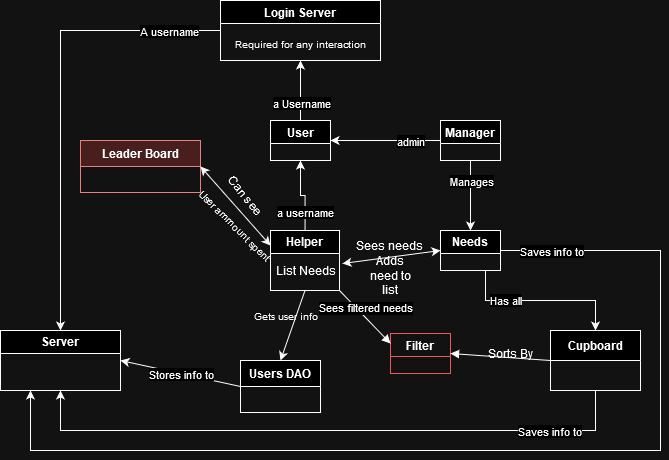

The diagram above was exported from draw.io. Its source (the exported page's mxGraphModel, read from the mxfile embedded in the PNG):
<mxGraphModel dx="2049" dy="1066" grid="1" gridSize="10" guides="1" tooltips="1" connect="1" arrows="1" fold="1" page="1" pageScale="1" pageWidth="850" pageHeight="1100" math="0" shadow="0">
  <root>
    <mxCell id="0" />
    <mxCell id="1" parent="0" />
    <mxCell id="wfkhbXaHAgeHoEbrVYCE-18" style="edgeStyle=orthogonalEdgeStyle;rounded=0;orthogonalLoop=1;jettySize=auto;html=1;exitX=0.5;exitY=0;exitDx=0;exitDy=0;entryX=0.5;entryY=1;entryDx=0;entryDy=0;" parent="1" source="wfkhbXaHAgeHoEbrVYCE-1" target="wfkhbXaHAgeHoEbrVYCE-5" edge="1">
      <mxGeometry relative="1" as="geometry" />
    </mxCell>
    <mxCell id="wfkhbXaHAgeHoEbrVYCE-19" value="a Username" style="edgeLabel;html=1;align=center;verticalAlign=middle;resizable=0;points=[];" parent="wfkhbXaHAgeHoEbrVYCE-18" vertex="1" connectable="0">
      <mxGeometry x="-0.7451" y="-4" relative="1" as="geometry">
        <mxPoint x="-4" y="-11" as="offset" />
      </mxGeometry>
    </mxCell>
    <mxCell id="wfkhbXaHAgeHoEbrVYCE-23" style="edgeStyle=orthogonalEdgeStyle;rounded=0;orthogonalLoop=1;jettySize=auto;html=1;exitX=0;exitY=0.5;exitDx=0;exitDy=0;entryX=1;entryY=0.5;entryDx=0;entryDy=0;" parent="1" source="wfkhbXaHAgeHoEbrVYCE-10" target="wfkhbXaHAgeHoEbrVYCE-1" edge="1">
      <mxGeometry relative="1" as="geometry" />
    </mxCell>
    <mxCell id="wfkhbXaHAgeHoEbrVYCE-24" value="admin" style="edgeLabel;html=1;align=center;verticalAlign=middle;resizable=0;points=[];" parent="wfkhbXaHAgeHoEbrVYCE-23" vertex="1" connectable="0">
      <mxGeometry x="-0.4398" y="-1" relative="1" as="geometry">
        <mxPoint x="1" y="1" as="offset" />
      </mxGeometry>
    </mxCell>
    <mxCell id="wfkhbXaHAgeHoEbrVYCE-1" value="User" style="swimlane;whiteSpace=wrap;html=1;" parent="1" vertex="1">
      <mxGeometry x="440" y="400" width="60" height="40" as="geometry">
        <mxRectangle x="140" y="390" width="80" height="30" as="alternateBounds" />
      </mxGeometry>
    </mxCell>
    <mxCell id="wfkhbXaHAgeHoEbrVYCE-53" style="edgeStyle=orthogonalEdgeStyle;rounded=0;orthogonalLoop=1;jettySize=auto;html=1;entryX=0.5;entryY=0;entryDx=0;entryDy=0;" parent="1" source="wfkhbXaHAgeHoEbrVYCE-5" target="wfkhbXaHAgeHoEbrVYCE-25" edge="1">
      <mxGeometry relative="1" as="geometry" />
    </mxCell>
    <mxCell id="wfkhbXaHAgeHoEbrVYCE-54" value="A username" style="edgeLabel;html=1;align=center;verticalAlign=middle;resizable=0;points=[];" parent="wfkhbXaHAgeHoEbrVYCE-53" vertex="1" connectable="0">
      <mxGeometry x="-0.7766" y="-2" relative="1" as="geometry">
        <mxPoint y="2" as="offset" />
      </mxGeometry>
    </mxCell>
    <mxCell id="wfkhbXaHAgeHoEbrVYCE-5" value="Login Server" style="swimlane;whiteSpace=wrap;html=1;" parent="1" vertex="1">
      <mxGeometry x="390" y="280" width="160" height="60" as="geometry" />
    </mxCell>
    <mxCell id="wfkhbXaHAgeHoEbrVYCE-20" value="&lt;font style=&quot;font-size: 10px;&quot;&gt;Required for any interaction&lt;/font&gt;" style="text;html=1;align=center;verticalAlign=middle;resizable=0;points=[];autosize=1;strokeColor=none;fillColor=none;" parent="wfkhbXaHAgeHoEbrVYCE-5" vertex="1">
      <mxGeometry x="5" y="28" width="150" height="30" as="geometry" />
    </mxCell>
    <mxCell id="wfkhbXaHAgeHoEbrVYCE-10" value="Manager" style="swimlane;whiteSpace=wrap;html=1;" parent="1" vertex="1">
      <mxGeometry x="610" y="400" width="60" height="40" as="geometry" />
    </mxCell>
    <mxCell id="wfkhbXaHAgeHoEbrVYCE-13" value="" style="edgeStyle=orthogonalEdgeStyle;rounded=0;orthogonalLoop=1;jettySize=auto;html=1;exitX=0.5;exitY=1;exitDx=0;exitDy=0;" parent="1" source="wfkhbXaHAgeHoEbrVYCE-10" target="wfkhbXaHAgeHoEbrVYCE-12" edge="1">
      <mxGeometry relative="1" as="geometry" />
    </mxCell>
    <mxCell id="wfkhbXaHAgeHoEbrVYCE-14" value="Manages" style="edgeLabel;html=1;align=center;verticalAlign=middle;resizable=0;points=[];" parent="wfkhbXaHAgeHoEbrVYCE-13" vertex="1" connectable="0">
      <mxGeometry x="0.1448" y="2" relative="1" as="geometry">
        <mxPoint x="-2" y="-20" as="offset" />
      </mxGeometry>
    </mxCell>
    <mxCell id="wfkhbXaHAgeHoEbrVYCE-43" style="edgeStyle=orthogonalEdgeStyle;rounded=0;orthogonalLoop=1;jettySize=auto;html=1;exitX=0.75;exitY=1;exitDx=0;exitDy=0;entryX=0.5;entryY=0;entryDx=0;entryDy=0;" parent="1" source="wfkhbXaHAgeHoEbrVYCE-12" target="wfkhbXaHAgeHoEbrVYCE-42" edge="1">
      <mxGeometry relative="1" as="geometry">
        <mxPoint x="750" y="600" as="targetPoint" />
        <Array as="points">
          <mxPoint x="655" y="580" />
          <mxPoint x="765" y="580" />
        </Array>
      </mxGeometry>
    </mxCell>
    <mxCell id="wfkhbXaHAgeHoEbrVYCE-51" value="Has all" style="edgeLabel;html=1;align=center;verticalAlign=middle;resizable=0;points=[];" parent="wfkhbXaHAgeHoEbrVYCE-43" vertex="1" connectable="0">
      <mxGeometry x="-0.5302" y="1" relative="1" as="geometry">
        <mxPoint x="9" as="offset" />
      </mxGeometry>
    </mxCell>
    <mxCell id="wfkhbXaHAgeHoEbrVYCE-59" style="edgeStyle=orthogonalEdgeStyle;rounded=0;orthogonalLoop=1;jettySize=auto;html=1;exitX=1;exitY=0.5;exitDx=0;exitDy=0;entryX=0.25;entryY=1;entryDx=0;entryDy=0;" parent="1" source="wfkhbXaHAgeHoEbrVYCE-12" target="wfkhbXaHAgeHoEbrVYCE-25" edge="1">
      <mxGeometry relative="1" as="geometry">
        <mxPoint x="280" y="660" as="targetPoint" />
        <Array as="points">
          <mxPoint x="830" y="530" />
          <mxPoint x="830" y="730" />
          <mxPoint x="200" y="730" />
        </Array>
      </mxGeometry>
    </mxCell>
    <mxCell id="wfkhbXaHAgeHoEbrVYCE-62" value="Saves info to" style="edgeLabel;html=1;align=center;verticalAlign=middle;resizable=0;points=[];" parent="wfkhbXaHAgeHoEbrVYCE-59" vertex="1" connectable="0">
      <mxGeometry x="-0.9542" y="-5" relative="1" as="geometry">
        <mxPoint x="26" y="-5" as="offset" />
      </mxGeometry>
    </mxCell>
    <mxCell id="wfkhbXaHAgeHoEbrVYCE-12" value="Needs" style="swimlane;whiteSpace=wrap;html=1;" parent="1" vertex="1">
      <mxGeometry x="610" y="510" width="60" height="40" as="geometry" />
    </mxCell>
    <mxCell id="wfkhbXaHAgeHoEbrVYCE-25" value="Server" style="swimlane;whiteSpace=wrap;html=1;" parent="1" vertex="1">
      <mxGeometry x="170" y="610" width="120" height="60" as="geometry">
        <mxRectangle x="310" y="280" width="90" height="30" as="alternateBounds" />
      </mxGeometry>
    </mxCell>
    <mxCell id="wfkhbXaHAgeHoEbrVYCE-30" style="edgeStyle=orthogonalEdgeStyle;rounded=0;orthogonalLoop=1;jettySize=auto;html=1;entryX=0.5;entryY=1;entryDx=0;entryDy=0;" parent="1" source="wfkhbXaHAgeHoEbrVYCE-29" target="wfkhbXaHAgeHoEbrVYCE-1" edge="1">
      <mxGeometry relative="1" as="geometry" />
    </mxCell>
    <mxCell id="wfkhbXaHAgeHoEbrVYCE-31" value="a username" style="edgeLabel;html=1;align=center;verticalAlign=middle;resizable=0;points=[];" parent="wfkhbXaHAgeHoEbrVYCE-30" vertex="1" connectable="0">
      <mxGeometry x="-0.5113" y="-2" relative="1" as="geometry">
        <mxPoint x="-2" as="offset" />
      </mxGeometry>
    </mxCell>
    <mxCell id="wfkhbXaHAgeHoEbrVYCE-29" value="Helper" style="swimlane;whiteSpace=wrap;html=1;" parent="1" vertex="1">
      <mxGeometry x="440" y="510" width="69" height="60" as="geometry">
        <mxRectangle x="140" y="390" width="80" height="30" as="alternateBounds" />
      </mxGeometry>
    </mxCell>
    <mxCell id="0Ag5y80IEYXv3vPyTe-7-2" value="List Needs" style="text;html=1;align=center;verticalAlign=middle;resizable=0;points=[];autosize=1;strokeColor=none;fillColor=none;" parent="wfkhbXaHAgeHoEbrVYCE-29" vertex="1">
      <mxGeometry x="-5.5" y="25" width="80" height="30" as="geometry" />
    </mxCell>
    <mxCell id="wfkhbXaHAgeHoEbrVYCE-56" style="edgeStyle=orthogonalEdgeStyle;rounded=0;orthogonalLoop=1;jettySize=auto;html=1;entryX=0.5;entryY=1;entryDx=0;entryDy=0;" parent="1" source="wfkhbXaHAgeHoEbrVYCE-42" target="wfkhbXaHAgeHoEbrVYCE-25" edge="1">
      <mxGeometry relative="1" as="geometry">
        <mxPoint x="300" y="700" as="targetPoint" />
        <Array as="points">
          <mxPoint x="765" y="710" />
          <mxPoint x="230" y="710" />
        </Array>
      </mxGeometry>
    </mxCell>
    <mxCell id="wfkhbXaHAgeHoEbrVYCE-58" value="Saves info to" style="edgeLabel;html=1;align=center;verticalAlign=middle;resizable=0;points=[];" parent="wfkhbXaHAgeHoEbrVYCE-56" vertex="1" connectable="0">
      <mxGeometry x="-0.5287" relative="1" as="geometry">
        <mxPoint x="58" as="offset" />
      </mxGeometry>
    </mxCell>
    <mxCell id="wfkhbXaHAgeHoEbrVYCE-42" value="Cupboard" style="swimlane;whiteSpace=wrap;html=1;startSize=30;" parent="1" vertex="1">
      <mxGeometry x="720" y="610" width="90" height="60" as="geometry" />
    </mxCell>
    <mxCell id="Sj6vB83UWkghx0e7pSjm-13" value="Filter" style="swimlane;whiteSpace=wrap;html=1;fillColor=none;strokeColor=#FF6666;" parent="1" vertex="1">
      <mxGeometry x="560" y="613" width="60" height="40" as="geometry">
        <mxRectangle x="140" y="390" width="80" height="30" as="alternateBounds" />
      </mxGeometry>
    </mxCell>
    <mxCell id="0Ag5y80IEYXv3vPyTe-7-9" value="" style="endArrow=classic;startArrow=classic;html=1;rounded=0;exitX=0.969;exitY=0.267;exitDx=0;exitDy=0;exitPerimeter=0;entryX=0;entryY=0.5;entryDx=0;entryDy=0;" parent="1" source="0Ag5y80IEYXv3vPyTe-7-2" target="wfkhbXaHAgeHoEbrVYCE-12" edge="1">
      <mxGeometry width="50" height="50" relative="1" as="geometry">
        <mxPoint x="610" y="470" as="sourcePoint" />
        <mxPoint x="660" y="420" as="targetPoint" />
      </mxGeometry>
    </mxCell>
    <mxCell id="0Ag5y80IEYXv3vPyTe-7-10" value="Sees needs" style="text;html=1;align=center;verticalAlign=middle;whiteSpace=wrap;rounded=0;rotation=0;" parent="1" vertex="1">
      <mxGeometry x="509" y="510" width="100" height="30" as="geometry" />
    </mxCell>
    <mxCell id="0Ag5y80IEYXv3vPyTe-7-11" value="Adds need to list" style="text;html=1;align=center;verticalAlign=middle;whiteSpace=wrap;rounded=0;" parent="1" vertex="1">
      <mxGeometry x="530" y="540" width="60" height="30" as="geometry" />
    </mxCell>
    <mxCell id="0Ag5y80IEYXv3vPyTe-7-12" value="" style="html=1;verticalAlign=bottom;endArrow=block;curved=0;rounded=0;entryX=1;entryY=0.5;entryDx=0;entryDy=0;exitX=0;exitY=0.5;exitDx=0;exitDy=0;" parent="1" source="wfkhbXaHAgeHoEbrVYCE-42" target="Sj6vB83UWkghx0e7pSjm-13" edge="1">
      <mxGeometry width="80" relative="1" as="geometry">
        <mxPoint x="590" y="450" as="sourcePoint" />
        <mxPoint x="670" y="450" as="targetPoint" />
      </mxGeometry>
    </mxCell>
    <mxCell id="0Ag5y80IEYXv3vPyTe-7-13" value="Sorts By" style="text;html=1;align=center;verticalAlign=middle;resizable=0;points=[];autosize=1;strokeColor=none;fillColor=none;" parent="1" vertex="1">
      <mxGeometry x="645" y="618" width="70" height="30" as="geometry" />
    </mxCell>
    <mxCell id="0Ag5y80IEYXv3vPyTe-7-15" value="Sees filtered needs" style="html=1;verticalAlign=bottom;endArrow=block;curved=0;rounded=0;exitX=1;exitY=1;exitDx=0;exitDy=0;entryX=0;entryY=0.25;entryDx=0;entryDy=0;" parent="1" source="wfkhbXaHAgeHoEbrVYCE-29" target="Sj6vB83UWkghx0e7pSjm-13" edge="1">
      <mxGeometry width="80" relative="1" as="geometry">
        <mxPoint x="590" y="450" as="sourcePoint" />
        <mxPoint x="670" y="450" as="targetPoint" />
      </mxGeometry>
    </mxCell>
    <mxCell id="0Ag5y80IEYXv3vPyTe-7-17" value="Users DAO" style="swimlane;fontStyle=1;align=center;verticalAlign=top;childLayout=stackLayout;horizontal=1;startSize=26;horizontalStack=0;resizeParent=1;resizeParentMax=0;resizeLast=0;collapsible=1;marginBottom=0;whiteSpace=wrap;html=1;" parent="1" vertex="1">
      <mxGeometry x="410" y="640" width="80" height="52" as="geometry" />
    </mxCell>
    <mxCell id="0Ag5y80IEYXv3vPyTe-7-26" value="" style="endArrow=classic;html=1;rounded=0;exitX=0.5;exitY=1;exitDx=0;exitDy=0;entryX=0.5;entryY=0;entryDx=0;entryDy=0;" parent="1" source="wfkhbXaHAgeHoEbrVYCE-29" target="0Ag5y80IEYXv3vPyTe-7-17" edge="1">
      <mxGeometry relative="1" as="geometry">
        <mxPoint x="580" y="450" as="sourcePoint" />
        <mxPoint x="680" y="450" as="targetPoint" />
      </mxGeometry>
    </mxCell>
    <mxCell id="0Ag5y80IEYXv3vPyTe-7-28" value="&lt;font style=&quot;font-size: 10px;&quot;&gt;Gets user info&lt;/font&gt;" style="text;html=1;align=center;verticalAlign=middle;resizable=0;points=[];autosize=1;strokeColor=none;fillColor=none;" parent="1" vertex="1">
      <mxGeometry x="410" y="580" width="90" height="30" as="geometry" />
    </mxCell>
    <mxCell id="0Ag5y80IEYXv3vPyTe-7-33" value="" style="endArrow=classic;html=1;rounded=0;entryX=1;entryY=0.5;entryDx=0;entryDy=0;exitX=0;exitY=0.5;exitDx=0;exitDy=0;" parent="1" source="0Ag5y80IEYXv3vPyTe-7-17" target="wfkhbXaHAgeHoEbrVYCE-25" edge="1">
      <mxGeometry relative="1" as="geometry">
        <mxPoint x="580" y="450" as="sourcePoint" />
        <mxPoint x="680" y="450" as="targetPoint" />
      </mxGeometry>
    </mxCell>
    <mxCell id="0Ag5y80IEYXv3vPyTe-7-34" value="Stores info to" style="edgeLabel;resizable=0;html=1;;align=center;verticalAlign=middle;" parent="0Ag5y80IEYXv3vPyTe-7-33" connectable="0" vertex="1">
      <mxGeometry relative="1" as="geometry" />
    </mxCell>
    <mxCell id="0Ag5y80IEYXv3vPyTe-7-35" value="Leader Board" style="swimlane;fontStyle=1;align=center;verticalAlign=top;childLayout=stackLayout;horizontal=1;startSize=26;horizontalStack=0;resizeParent=1;resizeParentMax=0;resizeLast=0;collapsible=1;marginBottom=0;whiteSpace=wrap;html=1;fillColor=#f8cecc;strokeColor=#b85450;" parent="1" vertex="1">
      <mxGeometry x="250" y="420" width="120" height="52" as="geometry" />
    </mxCell>
    <mxCell id="0Ag5y80IEYXv3vPyTe-7-40" value="" style="endArrow=classic;startArrow=classic;html=1;rounded=0;exitX=1;exitY=0.5;exitDx=0;exitDy=0;entryX=0;entryY=0.25;entryDx=0;entryDy=0;" parent="1" source="0Ag5y80IEYXv3vPyTe-7-35" target="wfkhbXaHAgeHoEbrVYCE-29" edge="1">
      <mxGeometry width="50" height="50" relative="1" as="geometry">
        <mxPoint x="360" y="530" as="sourcePoint" />
        <mxPoint x="410" y="480" as="targetPoint" />
      </mxGeometry>
    </mxCell>
    <mxCell id="0Ag5y80IEYXv3vPyTe-7-41" value="Can see" style="text;html=1;align=center;verticalAlign=middle;resizable=0;points=[];autosize=1;strokeColor=none;fillColor=none;rotation=50;" parent="1" vertex="1">
      <mxGeometry x="380" y="460" width="70" height="30" as="geometry" />
    </mxCell>
    <mxCell id="0Ag5y80IEYXv3vPyTe-7-42" value="&lt;font style=&quot;font-size: 10px;&quot;&gt;User ammount spent&lt;/font&gt;" style="text;html=1;align=center;verticalAlign=middle;resizable=0;points=[];autosize=1;strokeColor=none;fillColor=none;rotation=45;" parent="1" vertex="1">
      <mxGeometry x="345" y="490" width="120" height="30" as="geometry" />
    </mxCell>
  </root>
</mxGraphModel>